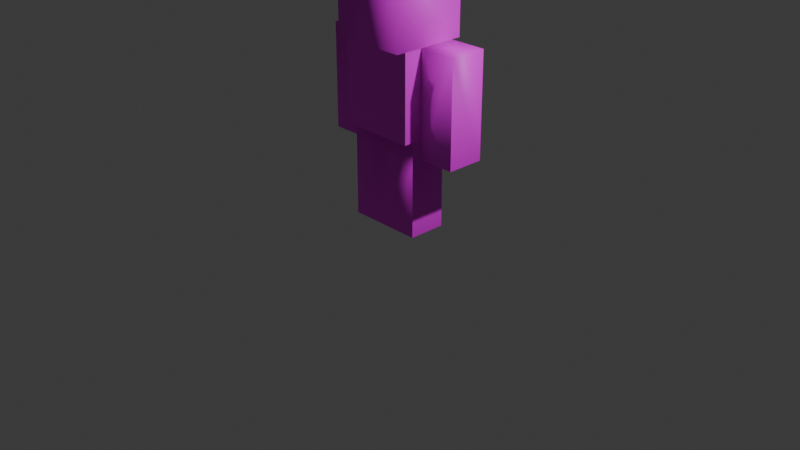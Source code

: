 # Source: character-a.blend  (saved by Blender 4.3.34; exported with 4.5.12 LTS)
import bpy
from mathutils import Matrix  # noqa: F401  (used for matrix-valued properties, if any)

bpy.ops.wm.read_factory_settings(use_empty=True)
scene = bpy.context.scene
scene.name = 'Scene'

# ---- collections
col_collection = bpy.data.collections.new('Collection'); scene.collection.children.link(col_collection)

# ---- images (referenced by path relative to the original .blend; pixels are not part of the script)
import os
ASSET_DIR = os.environ.get("B2B_ASSET_DIR", "")  # directory of the original .blend (textures are referenced by path, not embedded)
HERE = os.path.dirname(os.path.abspath(__file__))  # packed textures are extracted next to this script under _unpacked/

def load_image(name, relpath, width, height, colorspace="sRGB"):
    """Load a texture the original file referenced (path relative to the .blend, or extracted next to this script)."""
    p = next((c for c in (os.path.join(HERE, relpath), os.path.join(ASSET_DIR, relpath)) if relpath and os.path.exists(c)), "")
    if p:
        img = bpy.data.images.load(p, check_existing=True)
        img.name = name
    else:  # same state as the original file: an image datablock whose file is absent (Cycles renders it pink)
        img = bpy.data.images.new(name, width, height)
        img.source = "FILE"
        img.filepath = "//" + (relpath or name)
    img.colorspace_settings.name = colorspace
    return img
img_diffusecolor_texture = load_image('DiffuseColor_Texture', '素材系/ゲーム素材系/素材解凍済み/素材解凍済み/3D/kenney_blocky-characters_20/Models/FBX format/Textures/texture-a.png', 1024, 1024, 'sRGB')

# ---- materials (node trees are filled in below, after node groups)
mat_texture_a = bpy.data.materials.new('texture-a')
mat_texture_a.diffuse_color = (1.0, 1.0, 1.0, 1.0)
mat_texture_a.roughness = 0.5528

# ---- material node trees
mat_texture_a.use_nodes = True; mat_texture_a.node_tree.nodes.clear()
_N = mat_texture_a.node_tree.nodes; _L = mat_texture_a.node_tree.links
n0 = _N.new('ShaderNodeBsdfPrincipled'); n0.name = 'プリンシプルBSDF'; n0.location = (10, 300)
n0.inputs[2].default_value = 0.5528
n0.inputs[27].default_value = (0.0, 0.0, 0.0, 1.0)
n0.inputs[28].default_value = 1.0
n1 = _N.new('ShaderNodeOutputMaterial'); n1.name = 'マテリアル出力'; n1.location = (300, 300)
n2 = _N.new('ShaderNodeNormalMap'); n2.name = 'ノーマルマップ'; n2.location = (-300, -300)
n2.label = 'Normal/Map'
n2.inputs[0].default_value = 0.0
n3 = _N.new('ShaderNodeTexImage'); n3.name = '画像テクスチャ'; n3.location = (-300, 600)
n3.image = img_diffusecolor_texture
_L.new(n0.outputs[0], n1.inputs[0])
_L.new(n2.outputs[0], n0.inputs[5])
_L.new(n3.outputs[0], n0.inputs[0])
n1.is_active_output = True

# ---- world
world_world = bpy.data.worlds.new('World'); scene.world = world_world
world_world.use_nodes = True; world_world.node_tree.nodes.clear()
_N = world_world.node_tree.nodes; _L = world_world.node_tree.links
n0 = _N.new('ShaderNodeOutputWorld'); n0.name = 'World Output'; n0.location = (300, 300)
n1 = _N.new('ShaderNodeBackground'); n1.name = 'Background'; n1.location = (10, 300)
n1.inputs[0].default_value = (0.05088, 0.05088, 0.05088, 1.0)
_L.new(n1.outputs[0], n0.inputs[0])
n0.is_active_output = True
world_world.color = (0.05088, 0.05088, 0.05088)
world_world.sun_shadow_jitter_overblur = 0.0

# ---- cameras
cam_camera = bpy.data.cameras.new('Camera')
cam_camera.clip_end = 100.0
cam_camera.ortho_scale = 7.314

# ---- lights
light_light = bpy.data.lights.new('Light', 'POINT')
light_light.energy = 1000.0
light_light.shadow_soft_size = 0.1

# ---- meshes
me_scene = bpy.data.meshes.new('Scene')
me_scene.from_pydata([(20.0, -100.0, 20.0), (20.0, -100.0, -20.0), (-20.0, -100.0, 20.0), (-20.0, -100.0, -20.0), (20.0, 0.0, 20.0), (-20.0, 0.0, 20.0), (20.0, 0.0, -20.0), (-20.0, 0.0, -20.0)], [], [(0, 2, 1), (3, 1, 2), (4, 6, 5), (7, 5, 6), (0, 4, 2), (5, 2, 4), (6, 4, 1), (0, 1, 4), (3, 2, 7), (5, 7, 2), (3, 7, 1), (6, 1, 7)])
me_scene.polygons.foreach_set('use_smooth', [True] * 12)
_k = set([(0, 1), (0, 2), (0, 4), (1, 3), (1, 6), (2, 3), (2, 5), (3, 7)])
me_scene.attributes.new('sharp_edge', 'BOOLEAN', 'EDGE').data.foreach_set('value', [ (min(e.vertices), max(e.vertices)) in _k for e in me_scene.edges])
_uv = me_scene.uv_layers.new(name='UVSet0')
_uv.uv.foreach_set('vector', [-0.1276, -0.7845, -0.1848, -0.7845, -0.1276, -0.8416, -0.1848, -0.8416, -0.1276, -0.8416, -0.1848, -0.7845, -0.1902, -0.841, -0.1902, -0.7838, -0.2473, -0.841, -0.2473, -0.7838, -0.2473, -0.841, -0.1902, -0.7838, -0.1274, -0.9931, -0.1274, -0.8502, -0.1846, -0.9931, -0.1846, -0.8502, -0.1846, -0.9931, -0.1274, -0.8502, -0.06526, -0.8502, -0.1224, -0.8502, -0.06526, -0.9931, -0.1224, -0.9931, -0.06526, -0.9931, -0.1224, -0.8502, -0.247, -0.9931, -0.1899, -0.9931, -0.247, -0.8502, -0.1899, -0.8502, -0.247, -0.8502, -0.1899, -0.9931, -0.002956, -0.9931, -0.002956, -0.8502, -0.0601, -0.9931, -0.0601, -0.8502, -0.0601, -0.9931, -0.002956, -0.8502])
me_scene.materials.append(mat_texture_a)
me_scene.update()
me_scene.normals_split_custom_set([tuple(v) for v in zip(*[iter([0.0, -1.0, 0.0, 0.0, -1.0, 0.0, 0.0, -1.0, 0.0, 0.0, -1.0, 0.0, 0.0, -1.0, 0.0, 0.0, -1.0, 0.0, 0.5773, 0.5774, 0.5773, 0.5773, 0.5774, -0.5773, -0.5773, 0.5774, 0.5773, -0.5773, 0.5774, -0.5773, -0.5773, 0.5774, 0.5773, 0.5773, 0.5774, -0.5773, 0.0, 0.0, 1.0, 0.5773, 0.5774, 0.5773, 0.0, 0.0, 1.0, -0.5773, 0.5774, 0.5773, 0.0, 0.0, 1.0, 0.5773, 0.5774, 0.5773, 0.5773, 0.5774, -0.5773, 0.5773, 0.5774, 0.5773, 1.0, 0.0, 0.0, 1.0, 0.0, 0.0, 1.0, 0.0, 0.0, 0.5773, 0.5774, 0.5773, -1.0, 0.0, 0.0, -1.0, 0.0, 0.0, -0.5773, 0.5774, -0.5773, -0.5773, 0.5774, 0.5773, -0.5773, 0.5774, -0.5773, -1.0, 0.0, 0.0, 0.0, 0.0, -1.0, -0.5773, 0.5774, -0.5773, 0.0, 0.0, -1.0, 0.5773, 0.5774, -0.5773, 0.0, 0.0, -1.0, -0.5773, 0.5774, -0.5773])] * 3)])
me_scene_001 = bpy.data.meshes.new('Scene.001')
me_scene_001.from_pydata([(20.0, -100.0, 20.0), (20.0, -100.0, -20.0), (-20.0, -100.0, 20.0), (-20.0, -100.0, -20.0), (20.0, 0.0, 20.0), (-20.0, 0.0, 20.0), (20.0, 0.0, -20.0), (-20.0, 0.0, -20.0)], [], [(0, 2, 1), (3, 1, 2), (4, 6, 5), (7, 5, 6), (0, 4, 2), (5, 2, 4), (6, 4, 1), (0, 1, 4), (3, 2, 7), (5, 7, 2), (3, 7, 1), (6, 1, 7)])
me_scene_001.polygons.foreach_set('use_smooth', [True] * 12)
_k = set([(0, 1), (0, 2), (0, 4), (1, 3), (1, 6), (2, 3), (2, 5), (3, 7)])
me_scene_001.attributes.new('sharp_edge', 'BOOLEAN', 'EDGE').data.foreach_set('value', [ (min(e.vertices), max(e.vertices)) in _k for e in me_scene_001.edges])
_uv = me_scene_001.uv_layers.new(name='UVSet0')
_uv.uv.foreach_set('vector', [-0.4092, -0.7842, -0.4663, -0.7842, -0.4092, -0.8413, -0.4663, -0.8413, -0.4092, -0.8413, -0.4663, -0.7842, -0.4713, -0.8415, -0.4713, -0.7843, -0.5285, -0.8415, -0.5285, -0.7843, -0.5285, -0.8415, -0.4713, -0.7843, -0.4087, -0.9931, -0.4087, -0.8502, -0.4659, -0.9931, -0.4659, -0.8502, -0.4659, -0.9931, -0.4087, -0.8502, -0.3462, -0.8503, -0.4033, -0.8503, -0.3462, -0.9931, -0.4033, -0.9931, -0.3462, -0.9931, -0.4033, -0.8503, -0.5282, -0.9931, -0.4711, -0.9931, -0.5282, -0.8502, -0.4711, -0.8502, -0.5282, -0.8502, -0.4711, -0.9931, -0.2837, -0.9931, -0.2837, -0.8502, -0.3408, -0.9931, -0.3408, -0.8502, -0.3408, -0.9931, -0.2837, -0.8502])
me_scene_001.materials.append(mat_texture_a)
me_scene_001.update()
me_scene_001.normals_split_custom_set([tuple(v) for v in zip(*[iter([0.0, -1.0, 0.0, 0.0, -1.0, 0.0, 0.0, -1.0, 0.0, 0.0, -1.0, 0.0, 0.0, -1.0, 0.0, 0.0, -1.0, 0.0, 0.5773, 0.5774, 0.5773, 0.5773, 0.5774, -0.5773, -0.5773, 0.5774, 0.5773, -0.5773, 0.5774, -0.5773, -0.5773, 0.5774, 0.5773, 0.5773, 0.5774, -0.5773, 0.0, 0.0, 1.0, 0.5773, 0.5774, 0.5773, 0.0, 0.0, 1.0, -0.5773, 0.5774, 0.5773, 0.0, 0.0, 1.0, 0.5773, 0.5774, 0.5773, 0.5773, 0.5774, -0.5773, 0.5773, 0.5774, 0.5773, 1.0, 0.0, 0.0, 1.0, 0.0, 0.0, 1.0, 0.0, 0.0, 0.5773, 0.5774, 0.5773, -1.0, 0.0, 0.0, -1.0, 0.0, 0.0, -0.5773, 0.5774, -0.5773, -0.5773, 0.5774, 0.5773, -0.5773, 0.5774, -0.5773, -1.0, 0.0, 0.0, 0.0, 0.0, -1.0, -0.5773, 0.5774, -0.5773, 0.0, 0.0, -1.0, 0.5773, 0.5774, -0.5773, 0.0, 0.0, -1.0, -0.5773, 0.5774, -0.5773])] * 3)])
me_scene_003 = bpy.data.meshes.new('Scene.003')
me_scene_003.from_pydata([(40.0, 10.0, -20.0), (40.0, -100.0, -20.0), (40.0, 10.0, 20.0), (40.0, -100.0, 20.0), (-1.639e-06, -100.0, -20.0), (-7.219e-14, 10.0, -20.0), (-1.639e-06, -100.0, 20.0), (1.444e-13, 10.0, 20.0)], [], [(0, 2, 1), (3, 1, 2), (1, 4, 0), (5, 0, 4), (3, 2, 6), (7, 6, 2), (4, 6, 5), (7, 5, 6), (2, 0, 7), (5, 7, 0), (3, 6, 1), (4, 1, 6)])
me_scene_003.polygons.foreach_set('use_smooth', [True] * 12)
_k = set([(0, 1), (1, 3), (1, 4), (2, 3), (3, 6), (4, 5), (4, 6), (6, 7)])
me_scene_003.attributes.new('sharp_edge', 'BOOLEAN', 'EDGE').data.foreach_set('value', [ (min(e.vertices), max(e.vertices)) in _k for e in me_scene_003.edges])
_uv = me_scene_003.uv_layers.new(name='UVSet0')
_uv.uv.foreach_set('vector', [0.9352, -0.5885, 0.878, -0.5885, 0.9352, -0.7457, 0.878, -0.7457, 0.9352, -0.7457, 0.878, -0.5885, 0.9405, -0.7457, 0.9976, -0.7457, 0.9405, -0.5885, 0.9976, -0.5885, 0.9405, -0.5885, 0.9976, -0.7457, 0.8728, -0.7457, 0.8728, -0.5885, 0.8157, -0.7457, 0.8157, -0.5885, 0.8157, -0.7457, 0.8728, -0.5885, 0.7528, -0.7456, 0.8099, -0.7456, 0.7528, -0.5885, 0.8099, -0.5885, 0.7528, -0.5885, 0.8099, -0.7456, 0.8101, -0.5817, 0.8101, -0.5246, 0.753, -0.5817, 0.753, -0.5246, 0.753, -0.5817, 0.8101, -0.5246, 0.8723, -0.524, 0.8151, -0.524, 0.8723, -0.5811, 0.8151, -0.5811, 0.8723, -0.5811, 0.8151, -0.524])
me_scene_003.materials.append(mat_texture_a)
me_scene_003.update()
me_scene_003.normals_split_custom_set([tuple(v) for v in zip(*[iter([0.5773, 0.5774, -0.5773, 0.5773, 0.5774, 0.5773, 1.0, -4.317e-08, 0.0, 1.0, -5.549e-08, 0.0, 1.0, -4.317e-08, 0.0, 0.5773, 0.5774, 0.5773, 0.0, 0.0, -1.0, 0.0, 0.0, -1.0, 0.5773, 0.5774, -0.5773, -0.5773, 0.5774, -0.5774, 0.5773, 0.5774, -0.5773, 0.0, 0.0, -1.0, 0.0, 0.0, 1.0, 0.5773, 0.5774, 0.5773, 0.0, 0.0, 1.0, -0.5773, 0.5774, 0.5773, 0.0, 0.0, 1.0, 0.5773, 0.5774, 0.5773, -1.0, 1.49e-08, 3.307e-15, -1.0, 1.49e-08, 4.042e-15, -0.5773, 0.5774, -0.5774, -0.5773, 0.5774, 0.5773, -0.5773, 0.5774, -0.5774, -1.0, 1.49e-08, 4.042e-15, 0.5773, 0.5774, 0.5773, 0.5773, 0.5774, -0.5773, -0.5773, 0.5774, 0.5773, -0.5773, 0.5774, -0.5774, -0.5773, 0.5774, 0.5773, 0.5773, 0.5774, -0.5773, 0.0, -1.0, 0.0, 0.0, -1.0, 0.0, 0.0, -1.0, 0.0, 0.0, -1.0, 0.0, 0.0, -1.0, 0.0, 0.0, -1.0, 0.0])] * 3)])
me_scene_004 = bpy.data.meshes.new('Scene.004')
me_scene_004.from_pydata([(-2.166e-13, 10.0, -20.0), (-1.639e-06, -100.0, -20.0), (2.166e-13, 10.0, 20.0), (-1.639e-06, -100.0, 20.0), (-40.0, -100.0, -20.0), (-40.0, 10.0, -20.0), (-40.0, 10.0, 20.0), (-40.0, -100.0, 20.0)], [], [(0, 2, 1), (3, 1, 2), (1, 4, 0), (5, 0, 4), (2, 0, 6), (5, 6, 0), (3, 7, 1), (4, 1, 7), (4, 7, 5), (6, 5, 7), (3, 2, 7), (6, 7, 2)])
me_scene_004.polygons.foreach_set('use_smooth', [True] * 12)
_k = set([(0, 1), (1, 3), (1, 4), (2, 3), (3, 7), (4, 5), (4, 7), (6, 7)])
me_scene_004.attributes.new('sharp_edge', 'BOOLEAN', 'EDGE').data.foreach_set('value', [ (min(e.vertices), max(e.vertices)) in _k for e in me_scene_004.edges])
_uv = me_scene_004.uv_layers.new(name='UVSet0')
_uv.uv.foreach_set('vector', [0.654, -0.5885, 0.5969, -0.5885, 0.654, -0.7456, 0.5969, -0.7456, 0.654, -0.7456, 0.5969, -0.5885, 0.6595, -0.7456, 0.7166, -0.7456, 0.6595, -0.5885, 0.7166, -0.5885, 0.6595, -0.5885, 0.7166, -0.7456, 0.5284, -0.5819, 0.5284, -0.5248, 0.4713, -0.5819, 0.4713, -0.5248, 0.4713, -0.5819, 0.5284, -0.5248, 0.5906, -0.5242, 0.5334, -0.5242, 0.5906, -0.5814, 0.5334, -0.5814, 0.5906, -0.5814, 0.5334, -0.5242, 0.4713, -0.7456, 0.5284, -0.7456, 0.4713, -0.5885, 0.5284, -0.5885, 0.4713, -0.5885, 0.5284, -0.7456, 0.5915, -0.7456, 0.5915, -0.5885, 0.5343, -0.7456, 0.5343, -0.5885, 0.5343, -0.7456, 0.5915, -0.5885])
me_scene_004.materials.append(mat_texture_a)
me_scene_004.update()
me_scene_004.normals_split_custom_set([tuple(v) for v in zip(*[iter([0.5773, 0.5774, -0.5773, 0.5773, 0.5774, 0.5773, 1.0, -1.49e-08, -1.58e-14, 1.0, -1.49e-08, -1.654e-14, 1.0, -1.49e-08, -1.58e-14, 0.5773, 0.5774, 0.5773, 0.0, 0.0, -1.0, 0.0, 0.0, -1.0, 0.5773, 0.5774, -0.5773, -0.5773, 0.5774, -0.5774, 0.5773, 0.5774, -0.5773, 0.0, 0.0, -1.0, 0.5773, 0.5774, 0.5773, 0.5773, 0.5774, -0.5773, -0.5773, 0.5774, 0.5773, -0.5773, 0.5774, -0.5774, -0.5773, 0.5774, 0.5773, 0.5773, 0.5774, -0.5773, 0.0, -1.0, 0.0, 0.0, -1.0, 0.0, 0.0, -1.0, 0.0, 0.0, -1.0, 0.0, 0.0, -1.0, 0.0, 0.0, -1.0, 0.0, -1.0, 5.549e-08, 0.0, -1.0, 4.317e-08, 0.0, -0.5773, 0.5774, -0.5774, -0.5773, 0.5774, 0.5773, -0.5773, 0.5774, -0.5774, -1.0, 4.317e-08, 0.0, 0.0, 0.0, 1.0, 0.5773, 0.5774, 0.5773, 0.0, 0.0, 1.0, -0.5773, 0.5774, 0.5773, 0.0, 0.0, 1.0, 0.5773, 0.5774, 0.5773])] * 3)])
me_scene_005 = bpy.data.meshes.new('Scene.005')
me_scene_005.from_pydata([(-400.0, 0.0, -400.0), (-400.0, 800.0, -400.0), (-400.0, 0.0, 400.0), (-400.0, 800.0, 400.0), (400.0, 800.0, -400.0), (400.0, 800.0, 400.0), (400.0, 0.0, -400.0), (400.0, 0.0, 400.0)], [], [(0, 2, 1), (3, 1, 2), (4, 1, 5), (3, 5, 1), (4, 5, 6), (7, 6, 5), (7, 5, 2), (3, 2, 5), (0, 1, 6), (4, 6, 1), (6, 7, 0), (2, 0, 7)])
me_scene_005.polygons.foreach_set('use_smooth', [True] * 12)
_k = set([(0, 1), (0, 2), (0, 6), (1, 3), (1, 4), (2, 7), (4, 5), (4, 6), (6, 7)])
me_scene_005.attributes.new('sharp_edge', 'BOOLEAN', 'EDGE').data.foreach_set('value', [ (min(e.vertices), max(e.vertices)) in _k for e in me_scene_005.edges])
_uv = me_scene_005.uv_layers.new(name='UVSet0')
_uv.uv.foreach_set('vector', [0.01792, -0.2436, 0.1322, -0.2436, 0.01792, -0.1293, 0.1322, -0.1293, 0.01792, -0.1293, 0.1322, -0.2436, 0.2445, -0.005626, 0.1303, -0.005626, 0.2445, -0.1199, 0.1303, -0.1199, 0.2445, -0.1199, 0.1303, -0.005626, 0.3591, -0.1293, 0.2449, -0.1293, 0.3591, -0.2435, 0.2449, -0.2435, 0.3591, -0.2435, 0.2449, -0.1293, 0.2449, -0.2435, 0.2452, -0.1293, 0.1309, -0.2436, 0.1309, -0.1293, 0.1309, -0.2436, 0.2452, -0.1293, 0.4943, -0.2435, 0.4943, -0.1292, 0.38, -0.2435, 0.38, -0.1292, 0.38, -0.2435, 0.4943, -0.1292, 0.2441, -0.3656, 0.2441, -0.2513, 0.1298, -0.3656, 0.1298, -0.2513, 0.1298, -0.3656, 0.2441, -0.2513])
me_scene_005.materials.append(mat_texture_a)
me_scene_005.update()
me_scene_005.normals_split_custom_set([tuple(v) for v in zip(*[iter([-1.0, 0.0, 0.0, -0.7071, 0.0, 0.7071, -1.0, 0.0, 0.0, -0.5774, 0.5774, 0.5774, -1.0, 0.0, 0.0, -0.7071, 0.0, 0.7071, 0.0, 1.0, 0.0, 0.0, 1.0, 0.0, 0.5774, 0.5774, 0.5774, -0.5774, 0.5774, 0.5774, 0.5774, 0.5774, 0.5774, 0.0, 1.0, 0.0, 1.0, 0.0, 0.0, 0.5774, 0.5774, 0.5774, 1.0, 0.0, 0.0, 0.7071, 0.0, 0.7071, 1.0, 0.0, 0.0, 0.5774, 0.5774, 0.5774, 0.7071, 0.0, 0.7071, 0.5774, 0.5774, 0.5774, -0.7071, 0.0, 0.7071, -0.5774, 0.5774, 0.5774, -0.7071, 0.0, 0.7071, 0.5774, 0.5774, 0.5774, 0.0, 0.0, -1.0, 0.0, 0.0, -1.0, 0.0, 0.0, -1.0, 0.0, 0.0, -1.0, 0.0, 0.0, -1.0, 0.0, 0.0, -1.0, 0.0, -1.0, 0.0, 0.0, -1.0, 0.0, 0.0, -1.0, 0.0, 0.0, -1.0, 0.0, 0.0, -1.0, 0.0, 0.0, -1.0, 0.0])] * 3)])
me_scene_002 = bpy.data.meshes.new('Scene.002')
me_scene_002.from_pydata([(40.0, 30.0, -30.0), (-40.0, 30.0, -30.0), (40.0, 30.0, 30.0), (-40.0, 30.0, 30.0), (-40.0, 120.0, -30.0), (40.0, 120.0, -30.0), (40.0, 120.0, 30.0), (-40.0, 120.0, 30.0)], [], [(0, 2, 1), (3, 1, 2), (1, 4, 0), (5, 0, 4), (5, 6, 0), (2, 0, 6), (2, 6, 3), (7, 3, 6), (5, 4, 6), (7, 6, 4), (4, 1, 7), (3, 7, 1)])
me_scene_002.polygons.foreach_set('use_smooth', [True] * 12)
_k = set([(0, 1), (0, 2), (0, 5), (1, 3), (1, 4), (2, 3), (2, 6), (3, 7), (4, 5), (4, 7), (5, 6), (6, 7)])
me_scene_002.attributes.new('sharp_edge', 'BOOLEAN', 'EDGE').data.foreach_set('value', [ (min(e.vertices), max(e.vertices)) in _k for e in me_scene_002.edges])
_uv = me_scene_002.uv_layers.new(name='UVSet0')
_uv.uv.foreach_set('vector', [0.213, -0.9969, 0.213, -0.9112, 0.09875, -0.9969, 0.09875, -0.9112, 0.09875, -0.9969, 0.213, -0.9112, 0.4324, -0.9001, 0.4324, -0.7715, 0.3181, -0.9001, 0.3181, -0.7715, 0.3181, -0.9001, 0.4324, -0.7715, 0.3085, -0.7715, 0.2228, -0.7715, 0.3085, -0.9, 0.2228, -0.9, 0.3085, -0.9, 0.2228, -0.7715, 0.2133, -0.9, 0.2133, -0.7715, 0.09905, -0.9, 0.09905, -0.7715, 0.09905, -0.9, 0.2133, -0.7715, 0.2136, -0.6763, 0.09932, -0.6763, 0.2136, -0.762, 0.09932, -0.762, 0.2136, -0.762, 0.09932, -0.6763, 0.004429, -0.7714, 0.004429, -0.9, 0.09014, -0.7714, 0.09014, -0.9, 0.09014, -0.7714, 0.004429, -0.9])
me_scene_002.materials.append(mat_texture_a)
me_scene_002.update()
me_scene_002.normals_split_custom_set([tuple(v) for v in zip(*[iter([0.0, -1.0, 0.0, 0.0, -1.0, 0.0, 0.0, -1.0, 0.0, 0.0, -1.0, 0.0, 0.0, -1.0, 0.0, 0.0, -1.0, 0.0, 0.0, 0.0, -1.0, 0.0, 0.0, -1.0, 0.0, 0.0, -1.0, 0.0, 0.0, -1.0, 0.0, 0.0, -1.0, 0.0, 0.0, -1.0, 1.0, 0.0, 0.0, 1.0, 0.0, 0.0, 1.0, 0.0, 0.0, 1.0, 0.0, 0.0, 1.0, 0.0, 0.0, 1.0, 0.0, 0.0, 0.0, 0.0, 1.0, 0.0, 0.0, 1.0, 0.0, 0.0, 1.0, 0.0, 0.0, 1.0, 0.0, 0.0, 1.0, 0.0, 0.0, 1.0, 0.0, 1.0, 0.0, 0.0, 1.0, 0.0, 0.0, 1.0, 0.0, 0.0, 1.0, 0.0, 0.0, 1.0, 0.0, 0.0, 1.0, 0.0, -1.0, 0.0, 0.0, -1.0, 0.0, 0.0, -1.0, 0.0, 0.0, -1.0, 0.0, 0.0, -1.0, 0.0, 0.0, -1.0, 0.0, 0.0])] * 3)])

# ---- objects
ob_light = bpy.data.objects.new('Light', light_light)
ob_camera = bpy.data.objects.new('Camera', cam_camera)
ob_leg_left = bpy.data.objects.new('leg-left', me_scene)
ob_leg_right = bpy.data.objects.new('leg-right', me_scene_001)
ob_arm_left = bpy.data.objects.new('arm-left', me_scene_003)
ob_arm_right = bpy.data.objects.new('arm-right', me_scene_004)
ob_head = bpy.data.objects.new('head', me_scene_005)
ob_torso = bpy.data.objects.new('torso', me_scene_002)
ob_root = bpy.data.objects.new('root', None)
ob_character_a = bpy.data.objects.new('character-a', None)

# ---- transforms, parenting, visibility, modifiers, constraints
ob_light.location = (4.076, 1.005, 5.904)
ob_light.rotation_euler = (0.6503, 0.05522, 1.866)
ob_light.lock_rotations_4d = False
ob_light.empty_display_type = 'ARROWS'
ob_light.color = (0.0, 0.0, 0.0, 0.0)
ob_light.lineart.crease_threshold = 0.0
ob_camera.location = (7.359, -6.926, 4.958)
ob_camera.rotation_euler = (1.109, 0.0, 0.8149)
ob_camera.lock_rotations_4d = False
ob_camera.empty_display_type = 'ARROWS'
ob_camera.color = (0.0, 0.0, 0.0, 0.0)
ob_camera.display_type = 'WIRE'
ob_camera.lineart.crease_threshold = 0.0
ob_leg_left.parent = ob_root
ob_leg_left.location = (20.0, 100.0, 2.035e-12)
ob_leg_left.color = (0.8, 0.8, 0.8, 1.0)
ob_leg_right.parent = ob_root
ob_leg_right.location = (-20.0, 100.0, 2.184e-12)
ob_leg_right.color = (0.8, 0.8, 0.8, 1.0)
ob_arm_left.parent = ob_torso
ob_arm_left.location = (40.0, 110.0, -10.0)
ob_arm_left.color = (0.8, 0.8, 0.8, 1.0)
ob_arm_right.parent = ob_torso
ob_arm_right.location = (-40.0, 110.0, -10.0)
ob_arm_right.color = (0.8, 0.8, 0.8, 1.0)
ob_head.parent = ob_torso
ob_head.location = (0.0, 120.0, 0.0)
ob_head.scale = (0.1, 0.1, 0.1)
ob_head.color = (0.8, 0.8, 0.8, 1.0)
ob_torso.parent = ob_root
ob_torso.location = (0.0, 70.0, 0.0)
ob_torso.color = (0.8, 0.8, 0.8, 1.0)
ob_root.parent = ob_character_a
ob_root.location = (0.0, 0.0, 0.0)
ob_root.color = (0.8, 0.8, 0.8, 1.0)
ob_character_a.location = (0.0, 0.0, 0.0)
ob_character_a.rotation_euler = (1.571, -0.0, 0.0)
ob_character_a.scale = (0.01, 0.01, 0.01)
ob_character_a.color = (0.8, 0.8, 0.8, 1.0)

# ---- collection membership
col_collection.objects.link(ob_light)
col_collection.objects.link(ob_camera)
col_collection.objects.link(ob_leg_left)
col_collection.objects.link(ob_leg_right)
col_collection.objects.link(ob_arm_left)
col_collection.objects.link(ob_arm_right)
col_collection.objects.link(ob_head)
col_collection.objects.link(ob_torso)
col_collection.objects.link(ob_root)
col_collection.objects.link(ob_character_a)

# ---- scene / render settings (as saved in the file)
scene.camera = ob_camera
scene.frame_start = 1; scene.frame_end = 250; scene.frame_set(1)
scene.render.engine = 'BLENDER_EEVEE_NEXT'
scene.render.fps = 60
bpy.context.view_layer.update()
